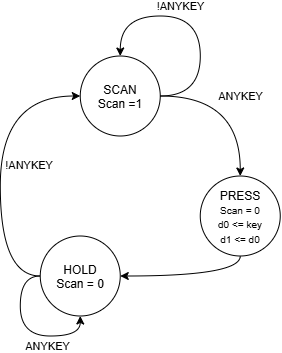

The diagram above was exported from draw.io. Its source (the exported page's mxGraphModel, read from the mxfile embedded in the PNG):
<mxGraphModel dx="771" dy="498" grid="1" gridSize="10" guides="1" tooltips="1" connect="1" arrows="1" fold="1" page="1" pageScale="1" pageWidth="850" pageHeight="1100" background="none" math="0" shadow="0">
  <root>
    <mxCell id="0" />
    <mxCell id="1" parent="0" />
    <mxCell id="0Lle3HzFxOaQfOUvA_gn-6" edge="1" parent="1" source="0Lle3HzFxOaQfOUvA_gn-1" style="edgeStyle=orthogonalEdgeStyle;shape=connector;rounded=0;orthogonalLoop=1;jettySize=auto;html=1;entryX=0.5;entryY=0;entryDx=0;entryDy=0;strokeColor=default;align=center;verticalAlign=middle;fontFamily=Helvetica;fontSize=11;fontColor=default;labelBackgroundColor=default;endArrow=classic;endFill=1;curved=1;" target="0Lle3HzFxOaQfOUvA_gn-2">
      <mxGeometry relative="1" as="geometry" />
    </mxCell>
    <mxCell id="0Lle3HzFxOaQfOUvA_gn-10" connectable="0" parent="0Lle3HzFxOaQfOUvA_gn-6" style="edgeLabel;html=1;align=center;verticalAlign=middle;resizable=0;points=[];fontFamily=Helvetica;fontSize=11;fontColor=default;labelBackgroundColor=default;" value="ANYKEY" vertex="1">
      <mxGeometry relative="1" x="-0.6138" y="-2" as="geometry">
        <mxPoint x="49" y="-2" as="offset" />
      </mxGeometry>
    </mxCell>
    <mxCell id="0Lle3HzFxOaQfOUvA_gn-1" parent="1" style="ellipse;whiteSpace=wrap;html=1;shapeInside=1;" value="SCAN&lt;br&gt;Scan =1" vertex="1">
      <mxGeometry height="80" width="80" x="280" y="80" as="geometry" />
    </mxCell>
    <mxCell id="0Lle3HzFxOaQfOUvA_gn-7" edge="1" parent="1" source="0Lle3HzFxOaQfOUvA_gn-2" style="edgeStyle=orthogonalEdgeStyle;shape=connector;rounded=0;orthogonalLoop=1;jettySize=auto;html=1;exitX=0.5;exitY=1;exitDx=0;exitDy=0;entryX=1;entryY=0.5;entryDx=0;entryDy=0;strokeColor=default;align=center;verticalAlign=middle;fontFamily=Helvetica;fontSize=11;fontColor=default;labelBackgroundColor=default;endArrow=classic;endFill=1;curved=1;" target="0Lle3HzFxOaQfOUvA_gn-3">
      <mxGeometry relative="1" as="geometry" />
    </mxCell>
    <mxCell id="0Lle3HzFxOaQfOUvA_gn-2" parent="1" style="ellipse;whiteSpace=wrap;html=1;shapeInside=1;" value="PRESS&lt;br&gt;&lt;font style=&quot;font-size: 10px;&quot;&gt;Scan = 0&lt;br&gt;d0 &amp;lt;= key&lt;br&gt;d1 &amp;lt;= d0&lt;/font&gt;" vertex="1">
      <mxGeometry height="80" width="80" x="400" y="200" as="geometry" />
    </mxCell>
    <mxCell id="0Lle3HzFxOaQfOUvA_gn-8" edge="1" parent="1" source="0Lle3HzFxOaQfOUvA_gn-3" style="edgeStyle=orthogonalEdgeStyle;shape=connector;rounded=0;orthogonalLoop=1;jettySize=auto;html=1;exitX=0;exitY=0.5;exitDx=0;exitDy=0;entryX=0;entryY=0.5;entryDx=0;entryDy=0;strokeColor=default;align=center;verticalAlign=middle;fontFamily=Helvetica;fontSize=11;fontColor=default;labelBackgroundColor=default;endArrow=classic;endFill=1;curved=1;" target="0Lle3HzFxOaQfOUvA_gn-1">
      <mxGeometry relative="1" as="geometry">
        <Array as="points">
          <mxPoint x="200" y="300" />
          <mxPoint x="200" y="120" />
        </Array>
        <mxPoint x="200" y="280" as="targetPoint" />
      </mxGeometry>
    </mxCell>
    <mxCell id="0Lle3HzFxOaQfOUvA_gn-13" connectable="0" parent="0Lle3HzFxOaQfOUvA_gn-8" style="edgeLabel;html=1;align=center;verticalAlign=middle;resizable=0;points=[];fontFamily=Helvetica;fontSize=11;fontColor=default;labelBackgroundColor=default;labelAutoRotate=0;" value="!ANYKEY&amp;nbsp;" vertex="1">
      <mxGeometry relative="1" x="0.2954" y="-16" as="geometry">
        <mxPoint x="14" y="44" as="offset" />
      </mxGeometry>
    </mxCell>
    <mxCell id="0Lle3HzFxOaQfOUvA_gn-3" parent="1" style="ellipse;whiteSpace=wrap;html=1;shapeInside=1;" value="HOLD&lt;br&gt;Scan = 0" vertex="1">
      <mxGeometry height="80" width="80" x="240" y="260" as="geometry" />
    </mxCell>
    <mxCell id="0Lle3HzFxOaQfOUvA_gn-11" edge="1" parent="1" source="0Lle3HzFxOaQfOUvA_gn-1" style="edgeStyle=orthogonalEdgeStyle;shape=connector;rounded=0;orthogonalLoop=1;jettySize=auto;html=1;innerLoopWaypoints=1;exitX=1;exitY=0.5;exitDx=0;exitDy=0;entryX=0.5;entryY=0;entryDx=0;entryDy=0;strokeColor=default;align=center;verticalAlign=middle;fontFamily=Helvetica;fontSize=11;fontColor=default;labelBackgroundColor=default;endArrow=classic;endFill=1;curved=1;" target="0Lle3HzFxOaQfOUvA_gn-1">
      <mxGeometry relative="1" as="geometry">
        <Array as="points">
          <mxPoint x="400" y="120" />
          <mxPoint x="400" y="40" />
          <mxPoint x="320" y="40" />
        </Array>
      </mxGeometry>
    </mxCell>
    <mxCell id="0Lle3HzFxOaQfOUvA_gn-12" connectable="0" parent="1" style="edgeLabel;html=1;align=center;verticalAlign=middle;resizable=0;points=[];fontFamily=Helvetica;fontSize=11;fontColor=default;labelBackgroundColor=default;" value="!ANYKEY" vertex="1">
      <mxGeometry x="380" y="30" as="geometry" />
    </mxCell>
    <mxCell id="0Lle3HzFxOaQfOUvA_gn-14" edge="1" parent="1" source="0Lle3HzFxOaQfOUvA_gn-3" style="edgeStyle=orthogonalEdgeStyle;shape=connector;rounded=0;orthogonalLoop=1;jettySize=auto;html=1;innerLoopWaypoints=1;exitX=0;exitY=0.5;exitDx=0;exitDy=0;entryX=0.5;entryY=1;entryDx=0;entryDy=0;strokeColor=default;align=center;verticalAlign=middle;fontFamily=Helvetica;fontSize=11;fontColor=default;labelBackgroundColor=default;endArrow=classic;endFill=1;curved=1;" target="0Lle3HzFxOaQfOUvA_gn-3">
      <mxGeometry relative="1" as="geometry" />
    </mxCell>
    <mxCell id="0Lle3HzFxOaQfOUvA_gn-15" connectable="0" parent="0Lle3HzFxOaQfOUvA_gn-14" style="edgeLabel;html=1;align=center;verticalAlign=middle;resizable=0;points=[];fontFamily=Helvetica;fontSize=11;fontColor=default;labelBackgroundColor=default;" value="ANYKEY" vertex="1">
      <mxGeometry relative="1" x="-0.1316" y="7" as="geometry">
        <mxPoint x="20" y="20" as="offset" />
      </mxGeometry>
    </mxCell>
  </root>
</mxGraphModel>